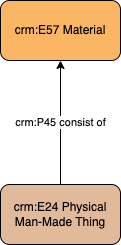

The diagram above was exported from draw.io. Its source (the exported page's mxGraphModel, read from the mxfile embedded in the PNG):
<mxGraphModel dx="826" dy="487" grid="1" gridSize="10" guides="1" tooltips="1" connect="1" arrows="1" fold="1" page="1" pageScale="1" pageWidth="1169" pageHeight="827" math="0" shadow="0">
  <root>
    <mxCell id="0" />
    <mxCell id="1" parent="0" />
    <mxCell id="ttbLpUfJGrMRJ2ZSd9X8-2" value="crm:P45 consist of" style="edgeStyle=orthogonalEdgeStyle;rounded=0;orthogonalLoop=1;jettySize=auto;html=1;" parent="1" source="l6K2J277j02-dtURO23D-1" target="ttbLpUfJGrMRJ2ZSd9X8-1" edge="1">
      <mxGeometry relative="1" as="geometry" />
    </mxCell>
    <mxCell id="l6K2J277j02-dtURO23D-1" value="crm:E24 Physical Man-Made Thing" style="rounded=1;whiteSpace=wrap;html=1;fillColor=#e1ba9c" parent="1" vertex="1">
      <mxGeometry x="360" y="354" width="120" height="60" as="geometry" />
    </mxCell>
    <mxCell id="ttbLpUfJGrMRJ2ZSd9X8-1" value="crm:E57 Material" style="rounded=1;whiteSpace=wrap;html=1;fillColor=#fab565" parent="1" vertex="1">
      <mxGeometry x="360" y="170" width="120" height="60" as="geometry" />
    </mxCell>
  </root>
</mxGraphModel>